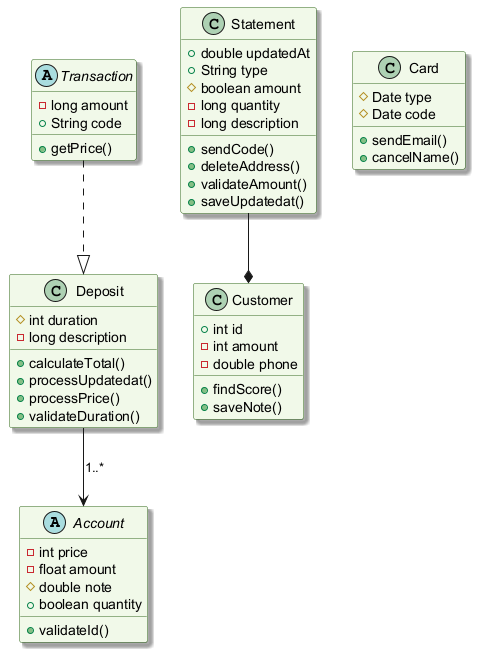

The diagram above was rendered by PlantUML. Its source (embedded in the PNG):
@startuml
skinparam backgroundColor #FFFFFF
skinparam classBackgroundColor #F1F8E9
skinparam classBorderColor #33691E
skinparam shadowing true
abstract class Account {
  -int price
  -float amount
  #double note
  +boolean quantity
  +validateId()
}
class Customer {
  +int id
  -int amount
  -double phone
  +findScore()
  +saveNote()
}
class Statement {
  +double updatedAt
  +String type
  #boolean amount
  -long quantity
  -long description
  +sendCode()
  +deleteAddress()
  +validateAmount()
  +saveUpdatedat()
}
class Deposit {
  #int duration
  -long description
  +calculateTotal()
  +processUpdatedat()
  +processPrice()
  +validateDuration()
}
class Card {
  #Date type
  #Date code
  +sendEmail()
  +cancelName()
}
abstract class Transaction {
  -long amount
  +String code
  +getPrice()
}
Statement --* Customer
Transaction ..|> Deposit
Deposit --> Account : "1..*"
@enduml